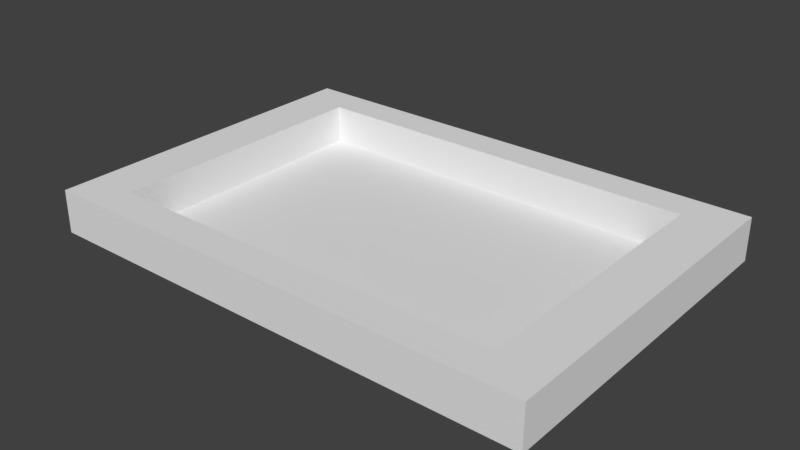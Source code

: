 # Source: wall.blend  (saved by Blender 2.77.0; exported with 4.5.12 LTS)
import bpy
from mathutils import Matrix  # noqa: F401  (used for matrix-valued properties, if any)

bpy.ops.wm.read_factory_settings(use_empty=True)
scene = bpy.context.scene
scene.name = 'Scene'

# ---- collections
col_collection_1 = bpy.data.collections.new('Collection 1'); scene.collection.children.link(col_collection_1)

# ---- world
world_world = bpy.data.worlds.new('World'); scene.world = world_world
world_world.color = (0.05088, 0.05088, 0.05088)
world_world.use_sun_shadow = False
world_world.sun_shadow_jitter_overblur = 0.0
world_world.cycles.sampling_method = 'MANUAL'

# ---- meshes
me_cube_001 = bpy.data.meshes.new('Cube.001')
me_cube_001.from_pydata([(-1.006, -1.006, -1.006), (-1.006, -1.006, 1.0), (-1.006, 1.006, -1.006), (-1.006, 1.006, 1.0), (1.006, -1.006, -1.006), (1.006, -1.006, 1.0), (1.006, 1.006, -1.006), (1.006, 1.006, 1.0), (-0.8059, -0.8059, -0.8059), (-0.8059, -0.8059, 1.0), (-0.8059, 0.8059, -0.8059), (-0.8059, 0.8059, 1.0), (0.8059, -0.8059, -0.8059), (0.8059, -0.8059, 1.0), (0.8059, 0.8059, -0.8059), (0.8059, 0.8059, 1.0)], [], [(1, 3, 2, 0), (3, 7, 6, 2), (7, 5, 4, 6), (5, 1, 0, 4), (0, 2, 6, 4), (8, 10, 11, 9), (10, 14, 15, 11), (14, 12, 13, 15), (12, 8, 9, 13), (12, 14, 10, 8), (7, 3, 11, 15), (3, 1, 9, 11), (1, 5, 13, 9), (5, 7, 15, 13)])
me_cube_001.use_remesh_preserve_volume = False
me_cube_001.use_remesh_preserve_attributes = False
me_cube_001.use_mirror_vertex_groups = False
me_cube_001.update()

# ---- objects
ob_wall__col = bpy.data.objects.new('wall -col', me_cube_001)

# ---- transforms, parenting, visibility, modifiers, constraints
ob_wall__col.location = (0.0, 0.0, 0.0)
ob_wall__col.scale = (141.0, 97.52, 12.16)
ob_wall__col.lineart.crease_threshold = 0.0

# ---- collection membership
col_collection_1.objects.link(ob_wall__col)

# ---- scene / render settings (as saved in the file)
scene.frame_start = 1; scene.frame_end = 250; scene.frame_set(1)
scene.render.engine = 'BLENDER_EEVEE_NEXT'
scene.render.resolution_percentage = 50
scene.render.dither_intensity = 0.0
scene.cycles.use_denoising = False
scene.cycles.samples = 128
scene.cycles.sampling_pattern = 'TABULATED_SOBOL'
scene.cycles.light_sampling_threshold = 0.0
scene.cycles.use_adaptive_sampling = False
scene.cycles.use_light_tree = False
scene.cycles.blur_glossy = 0.0
scene.cycles.sample_clamp_indirect = 0.0
scene.view_settings.view_transform = 'Standard'
bpy.context.view_layer.update()

# ---- added for rendering (the .blend has no active camera and no usable light): camera, sun
cam_auto = bpy.data.cameras.new('AutoCamera')
cam_auto.lens = 50.0
cam_auto.sensor_width = 36.0
cam_auto.clip_end = 5615.62
ob_auto_camera = bpy.data.objects.new('AutoCamera', cam_auto)
scene.collection.objects.link(ob_auto_camera)
ob_auto_camera.location = (319.979, -383.975, 255.947)
ob_auto_camera.rotation_euler = (1.09748, -7.21219e-08, 0.694738)
scene.camera = ob_auto_camera
light_auto_sun = bpy.data.lights.new('AutoSun', 'SUN')
light_auto_sun.energy = 3.0
light_auto_sun.angle = 0.0523599
ob_auto_sun = bpy.data.objects.new('AutoSun', light_auto_sun)
scene.collection.objects.link(ob_auto_sun)
ob_auto_sun.rotation_euler = (0.872665, 0.174533, 0.523599)
bpy.context.view_layer.update()
